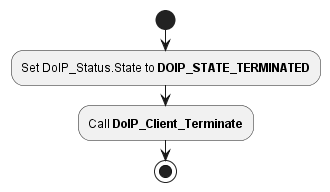

The diagram above was rendered by PlantUML. Its source (embedded in the PNG):
@startuml "diagram_DoIP_Terminate.png"
start
	:Set DoIP_Status.State to **DOIP_STATE_TERMINATED**;
	:Call **DoIP_Client_Terminate**;
stop
@enduml